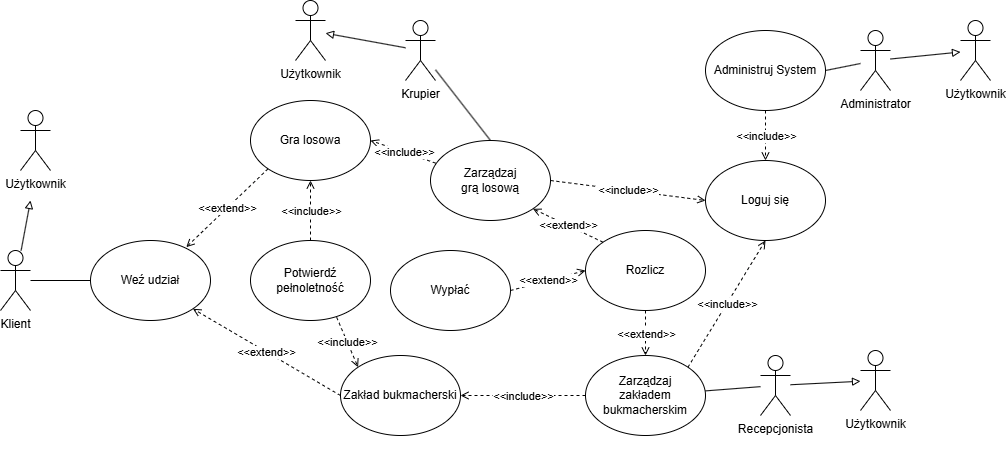

The diagram above was exported from draw.io. Its source (the exported page's mxGraphModel, read from the mxfile embedded in the PNG):
<mxGraphModel dx="1639" dy="898" grid="1" gridSize="10" guides="1" tooltips="1" connect="1" arrows="1" fold="1" page="1" pageScale="1" pageWidth="1100" pageHeight="850" background="#ffffff" math="0" shadow="0">
  <root>
    <mxCell id="0" />
    <mxCell id="1" parent="0" />
    <mxCell id="vp1Ev-h1PS9OKGyUTr1B-1" value="Klient&lt;div&gt;&lt;br&gt;&lt;/div&gt;" style="shape=umlActor;verticalLabelPosition=bottom;verticalAlign=top;html=1;outlineConnect=0;" parent="1" vertex="1">
      <mxGeometry x="90" y="450" width="30" height="60" as="geometry" />
    </mxCell>
    <mxCell id="vp1Ev-h1PS9OKGyUTr1B-5" value="&lt;div&gt;Krupier&lt;/div&gt;&lt;div&gt;&lt;br&gt;&lt;/div&gt;" style="shape=umlActor;verticalLabelPosition=bottom;verticalAlign=top;html=1;outlineConnect=0;" parent="1" vertex="1">
      <mxGeometry x="495" y="220" width="30" height="60" as="geometry" />
    </mxCell>
    <mxCell id="vp1Ev-h1PS9OKGyUTr1B-6" value="&lt;div&gt;Recepcjonista&lt;/div&gt;&lt;div&gt;&lt;br&gt;&lt;/div&gt;" style="shape=umlActor;verticalLabelPosition=bottom;verticalAlign=top;html=1;outlineConnect=0;" parent="1" vertex="1">
      <mxGeometry x="850" y="555" width="30" height="60" as="geometry" />
    </mxCell>
    <mxCell id="vp1Ev-h1PS9OKGyUTr1B-7" value="&lt;div&gt;Administrator&lt;/div&gt;&lt;div&gt;&lt;br&gt;&lt;/div&gt;" style="shape=umlActor;verticalLabelPosition=bottom;verticalAlign=top;html=1;outlineConnect=0;" parent="1" vertex="1">
      <mxGeometry x="950" y="230" width="30" height="60" as="geometry" />
    </mxCell>
    <mxCell id="vp1Ev-h1PS9OKGyUTr1B-10" value="Administruj System" style="ellipse;whiteSpace=wrap;html=1;" parent="1" vertex="1">
      <mxGeometry x="795" y="230" width="120" height="80" as="geometry" />
    </mxCell>
    <mxCell id="21yyyPcz-Bat1MeMMOh2-1" value="Weź udział" style="ellipse;whiteSpace=wrap;html=1;" parent="1" vertex="1">
      <mxGeometry x="180" y="440" width="120" height="80" as="geometry" />
    </mxCell>
    <mxCell id="21yyyPcz-Bat1MeMMOh2-2" value="Zakład bukmacherski" style="ellipse;whiteSpace=wrap;html=1;" parent="1" vertex="1">
      <mxGeometry x="430" y="555" width="120" height="80" as="geometry" />
    </mxCell>
    <mxCell id="21yyyPcz-Bat1MeMMOh2-3" value="Gra losowa" style="ellipse;whiteSpace=wrap;html=1;" parent="1" vertex="1">
      <mxGeometry x="340" y="300" width="120" height="80" as="geometry" />
    </mxCell>
    <mxCell id="21yyyPcz-Bat1MeMMOh2-6" value="" style="endArrow=open;html=1;rounded=0;entryX=0.798;entryY=0.083;entryDx=0;entryDy=0;dashed=1;endFill=0;exitX=0;exitY=1;exitDx=0;exitDy=0;entryPerimeter=0;" parent="1" source="21yyyPcz-Bat1MeMMOh2-3" target="21yyyPcz-Bat1MeMMOh2-1" edge="1">
      <mxGeometry relative="1" as="geometry">
        <mxPoint x="240" y="380" as="sourcePoint" />
        <mxPoint x="360" y="510" as="targetPoint" />
      </mxGeometry>
    </mxCell>
    <mxCell id="21yyyPcz-Bat1MeMMOh2-7" value="&amp;lt;&amp;lt;extend&amp;gt;&amp;gt;" style="edgeLabel;resizable=0;html=1;;align=center;verticalAlign=middle;" parent="21yyyPcz-Bat1MeMMOh2-6" connectable="0" vertex="1">
      <mxGeometry relative="1" as="geometry" />
    </mxCell>
    <mxCell id="21yyyPcz-Bat1MeMMOh2-10" value="" style="endArrow=open;html=1;rounded=0;exitX=0;exitY=0.5;exitDx=0;exitDy=0;jumpStyle=none;dashed=1;endFill=0;entryX=1;entryY=1;entryDx=0;entryDy=0;" parent="1" source="21yyyPcz-Bat1MeMMOh2-2" target="21yyyPcz-Bat1MeMMOh2-1" edge="1">
      <mxGeometry relative="1" as="geometry">
        <mxPoint x="446" y="679" as="sourcePoint" />
        <mxPoint x="250" y="530" as="targetPoint" />
      </mxGeometry>
    </mxCell>
    <mxCell id="21yyyPcz-Bat1MeMMOh2-11" value="&amp;lt;&amp;lt;extend&amp;gt;&amp;gt;" style="edgeLabel;resizable=0;html=1;;align=center;verticalAlign=middle;" parent="21yyyPcz-Bat1MeMMOh2-10" connectable="0" vertex="1">
      <mxGeometry relative="1" as="geometry" />
    </mxCell>
    <mxCell id="21yyyPcz-Bat1MeMMOh2-12" value="" style="endArrow=none;html=1;rounded=0;entryX=0;entryY=0.5;entryDx=0;entryDy=0;" parent="1" source="vp1Ev-h1PS9OKGyUTr1B-1" target="21yyyPcz-Bat1MeMMOh2-1" edge="1">
      <mxGeometry width="50" height="50" relative="1" as="geometry">
        <mxPoint x="280" y="670" as="sourcePoint" />
        <mxPoint x="230" y="480" as="targetPoint" />
      </mxGeometry>
    </mxCell>
    <mxCell id="21yyyPcz-Bat1MeMMOh2-15" value="Rozlicz" style="ellipse;whiteSpace=wrap;html=1;" parent="1" vertex="1">
      <mxGeometry x="675" y="430" width="120" height="80" as="geometry" />
    </mxCell>
    <mxCell id="21yyyPcz-Bat1MeMMOh2-17" value="Wypłać" style="ellipse;whiteSpace=wrap;html=1;" parent="1" vertex="1">
      <mxGeometry x="480" y="450" width="120" height="80" as="geometry" />
    </mxCell>
    <mxCell id="21yyyPcz-Bat1MeMMOh2-18" value="" style="endArrow=open;html=1;rounded=0;exitX=1;exitY=0.5;exitDx=0;exitDy=0;entryX=0;entryY=0.5;entryDx=0;entryDy=0;dashed=1;endFill=0;" parent="1" source="21yyyPcz-Bat1MeMMOh2-17" target="21yyyPcz-Bat1MeMMOh2-15" edge="1">
      <mxGeometry relative="1" as="geometry">
        <mxPoint x="716" y="790" as="sourcePoint" />
        <mxPoint x="718" y="728" as="targetPoint" />
      </mxGeometry>
    </mxCell>
    <mxCell id="21yyyPcz-Bat1MeMMOh2-19" value="&amp;lt;&amp;lt;extend&amp;gt;&amp;gt;" style="edgeLabel;resizable=0;html=1;;align=center;verticalAlign=middle;" parent="21yyyPcz-Bat1MeMMOh2-18" connectable="0" vertex="1">
      <mxGeometry relative="1" as="geometry" />
    </mxCell>
    <mxCell id="21yyyPcz-Bat1MeMMOh2-21" value="" style="endArrow=none;html=1;rounded=0;" parent="1" source="vp1Ev-h1PS9OKGyUTr1B-6" target="21yyyPcz-Bat1MeMMOh2-28" edge="1">
      <mxGeometry width="50" height="50" relative="1" as="geometry">
        <mxPoint x="750" y="580" as="sourcePoint" />
        <mxPoint x="800" y="530" as="targetPoint" />
      </mxGeometry>
    </mxCell>
    <mxCell id="21yyyPcz-Bat1MeMMOh2-24" value="" style="endArrow=open;html=1;rounded=0;entryX=1;entryY=0.5;entryDx=0;entryDy=0;endFill=0;dashed=1;exitX=0;exitY=0.5;exitDx=0;exitDy=0;" parent="1" source="21yyyPcz-Bat1MeMMOh2-28" target="21yyyPcz-Bat1MeMMOh2-2" edge="1">
      <mxGeometry relative="1" as="geometry">
        <mxPoint x="570" y="510" as="sourcePoint" />
        <mxPoint x="550" y="670" as="targetPoint" />
      </mxGeometry>
    </mxCell>
    <mxCell id="21yyyPcz-Bat1MeMMOh2-25" value="&amp;lt;&amp;lt;include&amp;gt;&amp;gt;" style="edgeLabel;resizable=0;html=1;;align=center;verticalAlign=middle;" parent="21yyyPcz-Bat1MeMMOh2-24" connectable="0" vertex="1">
      <mxGeometry relative="1" as="geometry" />
    </mxCell>
    <mxCell id="21yyyPcz-Bat1MeMMOh2-28" value="Zarządzaj&lt;div&gt;zakładem bukmacherskim&lt;/div&gt;" style="ellipse;whiteSpace=wrap;html=1;" parent="1" vertex="1">
      <mxGeometry x="675" y="555" width="120" height="80" as="geometry" />
    </mxCell>
    <mxCell id="21yyyPcz-Bat1MeMMOh2-40" value="Zarządzaj&lt;div&gt;grą losową&lt;/div&gt;" style="ellipse;whiteSpace=wrap;html=1;" parent="1" vertex="1">
      <mxGeometry x="520" y="340" width="120" height="80" as="geometry" />
    </mxCell>
    <mxCell id="21yyyPcz-Bat1MeMMOh2-41" value="" style="endArrow=open;html=1;rounded=0;entryX=1;entryY=0.5;entryDx=0;entryDy=0;endFill=0;dashed=1;exitX=0.043;exitY=0.283;exitDx=0;exitDy=0;exitPerimeter=0;" parent="1" source="21yyyPcz-Bat1MeMMOh2-40" target="21yyyPcz-Bat1MeMMOh2-3" edge="1">
      <mxGeometry relative="1" as="geometry">
        <mxPoint x="630" y="390" as="sourcePoint" />
        <mxPoint x="540" y="340" as="targetPoint" />
      </mxGeometry>
    </mxCell>
    <mxCell id="21yyyPcz-Bat1MeMMOh2-42" value="&amp;lt;&amp;lt;include&amp;gt;&amp;gt;" style="edgeLabel;resizable=0;html=1;;align=center;verticalAlign=middle;" parent="21yyyPcz-Bat1MeMMOh2-41" connectable="0" vertex="1">
      <mxGeometry relative="1" as="geometry" />
    </mxCell>
    <mxCell id="21yyyPcz-Bat1MeMMOh2-48" value="" style="endArrow=open;html=1;rounded=0;exitX=0.5;exitY=1;exitDx=0;exitDy=0;dashed=1;endFill=0;entryX=0.5;entryY=0;entryDx=0;entryDy=0;" parent="1" source="21yyyPcz-Bat1MeMMOh2-15" target="21yyyPcz-Bat1MeMMOh2-28" edge="1">
      <mxGeometry relative="1" as="geometry">
        <mxPoint x="860" y="450" as="sourcePoint" />
        <mxPoint x="710" y="410" as="targetPoint" />
      </mxGeometry>
    </mxCell>
    <mxCell id="21yyyPcz-Bat1MeMMOh2-49" value="&amp;lt;&amp;lt;extend&amp;gt;&amp;gt;" style="edgeLabel;resizable=0;html=1;;align=center;verticalAlign=middle;" parent="21yyyPcz-Bat1MeMMOh2-48" connectable="0" vertex="1">
      <mxGeometry relative="1" as="geometry" />
    </mxCell>
    <mxCell id="21yyyPcz-Bat1MeMMOh2-50" value="" style="endArrow=open;html=1;rounded=0;exitX=0;exitY=0;exitDx=0;exitDy=0;dashed=1;endFill=0;entryX=1;entryY=1;entryDx=0;entryDy=0;" parent="1" source="21yyyPcz-Bat1MeMMOh2-15" target="21yyyPcz-Bat1MeMMOh2-40" edge="1">
      <mxGeometry relative="1" as="geometry">
        <mxPoint x="818" y="438" as="sourcePoint" />
        <mxPoint x="730" y="370" as="targetPoint" />
      </mxGeometry>
    </mxCell>
    <mxCell id="21yyyPcz-Bat1MeMMOh2-51" value="&amp;lt;&amp;lt;extend&amp;gt;&amp;gt;" style="edgeLabel;resizable=0;html=1;;align=center;verticalAlign=middle;" parent="21yyyPcz-Bat1MeMMOh2-50" connectable="0" vertex="1">
      <mxGeometry relative="1" as="geometry" />
    </mxCell>
    <mxCell id="21yyyPcz-Bat1MeMMOh2-52" value="" style="endArrow=none;html=1;rounded=0;exitX=0.5;exitY=0;exitDx=0;exitDy=0;" parent="1" source="21yyyPcz-Bat1MeMMOh2-40" target="vp1Ev-h1PS9OKGyUTr1B-5" edge="1">
      <mxGeometry width="50" height="50" relative="1" as="geometry">
        <mxPoint x="660" y="420" as="sourcePoint" />
        <mxPoint x="710" y="370" as="targetPoint" />
      </mxGeometry>
    </mxCell>
    <mxCell id="21yyyPcz-Bat1MeMMOh2-53" value="Loguj się" style="ellipse;whiteSpace=wrap;html=1;" parent="1" vertex="1">
      <mxGeometry x="795" y="360" width="120" height="80" as="geometry" />
    </mxCell>
    <mxCell id="21yyyPcz-Bat1MeMMOh2-55" value="" style="endArrow=open;html=1;rounded=0;entryX=0.5;entryY=1;entryDx=0;entryDy=0;endFill=0;dashed=1;exitX=1;exitY=0;exitDx=0;exitDy=0;" parent="1" source="21yyyPcz-Bat1MeMMOh2-28" target="21yyyPcz-Bat1MeMMOh2-53" edge="1">
      <mxGeometry relative="1" as="geometry">
        <mxPoint x="1090" y="470" as="sourcePoint" />
        <mxPoint x="920" y="480" as="targetPoint" />
      </mxGeometry>
    </mxCell>
    <mxCell id="21yyyPcz-Bat1MeMMOh2-56" value="&amp;lt;&amp;lt;include&amp;gt;&amp;gt;" style="edgeLabel;resizable=0;html=1;;align=center;verticalAlign=middle;" parent="21yyyPcz-Bat1MeMMOh2-55" connectable="0" vertex="1">
      <mxGeometry relative="1" as="geometry" />
    </mxCell>
    <mxCell id="21yyyPcz-Bat1MeMMOh2-57" value="" style="endArrow=open;html=1;rounded=0;entryX=0;entryY=0.5;entryDx=0;entryDy=0;endFill=0;dashed=1;exitX=1;exitY=0.5;exitDx=0;exitDy=0;" parent="1" source="21yyyPcz-Bat1MeMMOh2-40" target="21yyyPcz-Bat1MeMMOh2-53" edge="1">
      <mxGeometry relative="1" as="geometry">
        <mxPoint x="1090" y="340" as="sourcePoint" />
        <mxPoint x="920" y="350" as="targetPoint" />
      </mxGeometry>
    </mxCell>
    <mxCell id="21yyyPcz-Bat1MeMMOh2-58" value="&amp;lt;&amp;lt;include&amp;gt;&amp;gt;" style="edgeLabel;resizable=0;html=1;;align=center;verticalAlign=middle;" parent="21yyyPcz-Bat1MeMMOh2-57" connectable="0" vertex="1">
      <mxGeometry relative="1" as="geometry" />
    </mxCell>
    <mxCell id="21yyyPcz-Bat1MeMMOh2-59" value="" style="endArrow=open;html=1;rounded=0;endFill=0;dashed=1;entryX=0.5;entryY=0;entryDx=0;entryDy=0;exitX=0.5;exitY=1;exitDx=0;exitDy=0;" parent="1" source="vp1Ev-h1PS9OKGyUTr1B-10" target="21yyyPcz-Bat1MeMMOh2-53" edge="1">
      <mxGeometry relative="1" as="geometry">
        <mxPoint x="1030" y="470" as="sourcePoint" />
        <mxPoint x="1020" y="340" as="targetPoint" />
      </mxGeometry>
    </mxCell>
    <mxCell id="21yyyPcz-Bat1MeMMOh2-60" value="&amp;lt;&amp;lt;include&amp;gt;&amp;gt;" style="edgeLabel;resizable=0;html=1;;align=center;verticalAlign=middle;" parent="21yyyPcz-Bat1MeMMOh2-59" connectable="0" vertex="1">
      <mxGeometry relative="1" as="geometry" />
    </mxCell>
    <mxCell id="21yyyPcz-Bat1MeMMOh2-62" value="" style="endArrow=none;html=1;rounded=0;exitX=1;exitY=0.5;exitDx=0;exitDy=0;" parent="1" source="vp1Ev-h1PS9OKGyUTr1B-10" target="vp1Ev-h1PS9OKGyUTr1B-7" edge="1">
      <mxGeometry width="50" height="50" relative="1" as="geometry">
        <mxPoint x="770" y="600" as="sourcePoint" />
        <mxPoint x="820" y="550" as="targetPoint" />
      </mxGeometry>
    </mxCell>
    <mxCell id="21yyyPcz-Bat1MeMMOh2-63" value="Potwierdź&lt;div&gt;pełnoletność&lt;/div&gt;" style="ellipse;whiteSpace=wrap;html=1;" parent="1" vertex="1">
      <mxGeometry x="340" y="440" width="120" height="80" as="geometry" />
    </mxCell>
    <mxCell id="21yyyPcz-Bat1MeMMOh2-64" value="" style="endArrow=open;html=1;rounded=0;endFill=0;dashed=1;exitX=0.5;exitY=0;exitDx=0;exitDy=0;entryX=0.5;entryY=1;entryDx=0;entryDy=0;" parent="1" source="21yyyPcz-Bat1MeMMOh2-63" target="21yyyPcz-Bat1MeMMOh2-3" edge="1">
      <mxGeometry relative="1" as="geometry">
        <mxPoint x="680" y="600" as="sourcePoint" />
        <mxPoint x="160" y="580" as="targetPoint" />
      </mxGeometry>
    </mxCell>
    <mxCell id="21yyyPcz-Bat1MeMMOh2-65" value="&amp;lt;&amp;lt;include&amp;gt;&amp;gt;" style="edgeLabel;resizable=0;html=1;;align=center;verticalAlign=middle;" parent="21yyyPcz-Bat1MeMMOh2-64" connectable="0" vertex="1">
      <mxGeometry relative="1" as="geometry" />
    </mxCell>
    <mxCell id="21yyyPcz-Bat1MeMMOh2-68" value="" style="endArrow=open;html=1;rounded=0;endFill=0;dashed=1;exitX=0.718;exitY=0.96;exitDx=0;exitDy=0;entryX=0;entryY=0;entryDx=0;entryDy=0;exitPerimeter=0;" parent="1" source="21yyyPcz-Bat1MeMMOh2-63" target="21yyyPcz-Bat1MeMMOh2-2" edge="1">
      <mxGeometry relative="1" as="geometry">
        <mxPoint x="270" y="710" as="sourcePoint" />
        <mxPoint x="260" y="650" as="targetPoint" />
      </mxGeometry>
    </mxCell>
    <mxCell id="21yyyPcz-Bat1MeMMOh2-69" value="&amp;lt;&amp;lt;include&amp;gt;&amp;gt;" style="edgeLabel;resizable=0;html=1;;align=center;verticalAlign=middle;" parent="21yyyPcz-Bat1MeMMOh2-68" connectable="0" vertex="1">
      <mxGeometry relative="1" as="geometry" />
    </mxCell>
    <mxCell id="21yyyPcz-Bat1MeMMOh2-72" value="&lt;div&gt;Użytkownik&lt;/div&gt;&lt;div&gt;&lt;br&gt;&lt;/div&gt;" style="shape=umlActor;verticalLabelPosition=bottom;verticalAlign=top;html=1;outlineConnect=0;" parent="1" vertex="1">
      <mxGeometry x="1050" y="220" width="30" height="60" as="geometry" />
    </mxCell>
    <mxCell id="21yyyPcz-Bat1MeMMOh2-73" value="&lt;div&gt;Użytkownik&lt;/div&gt;&lt;div&gt;&lt;br&gt;&lt;/div&gt;" style="shape=umlActor;verticalLabelPosition=bottom;verticalAlign=top;html=1;outlineConnect=0;" parent="1" vertex="1">
      <mxGeometry x="385" y="200" width="30" height="60" as="geometry" />
    </mxCell>
    <mxCell id="21yyyPcz-Bat1MeMMOh2-74" value="" style="endArrow=block;html=1;rounded=0;endFill=0;" parent="1" source="vp1Ev-h1PS9OKGyUTr1B-5" target="21yyyPcz-Bat1MeMMOh2-73" edge="1">
      <mxGeometry width="50" height="50" relative="1" as="geometry">
        <mxPoint x="490" y="390" as="sourcePoint" />
        <mxPoint x="540" y="340" as="targetPoint" />
      </mxGeometry>
    </mxCell>
    <mxCell id="21yyyPcz-Bat1MeMMOh2-75" value="" style="endArrow=block;html=1;rounded=0;endFill=0;" parent="1" source="vp1Ev-h1PS9OKGyUTr1B-7" target="21yyyPcz-Bat1MeMMOh2-72" edge="1">
      <mxGeometry width="50" height="50" relative="1" as="geometry">
        <mxPoint x="540" y="239" as="sourcePoint" />
        <mxPoint x="470" y="232" as="targetPoint" />
      </mxGeometry>
    </mxCell>
    <mxCell id="21yyyPcz-Bat1MeMMOh2-76" value="&lt;div&gt;Użytkownik&lt;/div&gt;&lt;div&gt;&lt;br&gt;&lt;/div&gt;" style="shape=umlActor;verticalLabelPosition=bottom;verticalAlign=top;html=1;outlineConnect=0;" parent="1" vertex="1">
      <mxGeometry x="950" y="550" width="30" height="60" as="geometry" />
    </mxCell>
    <mxCell id="21yyyPcz-Bat1MeMMOh2-77" value="" style="endArrow=block;html=1;rounded=0;endFill=0;" parent="1" source="vp1Ev-h1PS9OKGyUTr1B-6" target="21yyyPcz-Bat1MeMMOh2-76" edge="1">
      <mxGeometry width="50" height="50" relative="1" as="geometry">
        <mxPoint x="945" y="680" as="sourcePoint" />
        <mxPoint x="870" y="680" as="targetPoint" />
      </mxGeometry>
    </mxCell>
    <mxCell id="21yyyPcz-Bat1MeMMOh2-78" value="&lt;div&gt;Użytkownik&lt;/div&gt;&lt;div&gt;&lt;br&gt;&lt;/div&gt;" style="shape=umlActor;verticalLabelPosition=bottom;verticalAlign=top;html=1;outlineConnect=0;" parent="1" vertex="1">
      <mxGeometry x="110" y="310" width="30" height="60" as="geometry" />
    </mxCell>
    <mxCell id="21yyyPcz-Bat1MeMMOh2-79" value="" style="endArrow=block;html=1;rounded=0;endFill=0;" parent="1" source="vp1Ev-h1PS9OKGyUTr1B-1" edge="1">
      <mxGeometry width="50" height="50" relative="1" as="geometry">
        <mxPoint x="220" y="638" as="sourcePoint" />
        <mxPoint x="120" y="400" as="targetPoint" />
      </mxGeometry>
    </mxCell>
  </root>
</mxGraphModel>